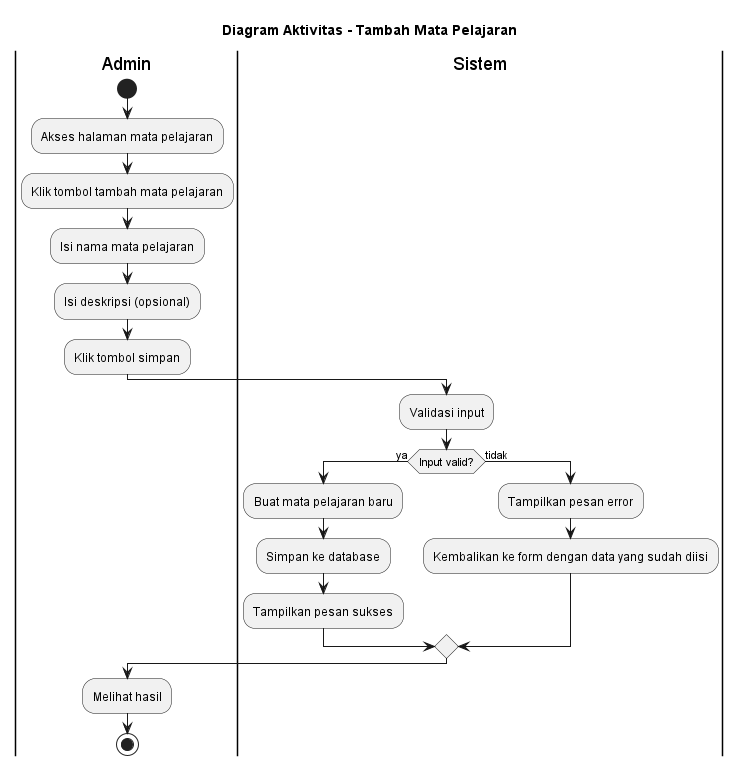

The diagram above was rendered by PlantUML. Its source (embedded in the PNG):
@startuml Tambah Mata Pelajaran - Diagram Aktivitas
title Diagram Aktivitas - Tambah Mata Pelajaran

|Admin|
start
:Akses halaman mata pelajaran;
:Klik tombol tambah mata pelajaran;
:Isi nama mata pelajaran;
:Isi deskripsi (opsional);
:Klik tombol simpan;

|Sistem|
:Validasi input;

if (Input valid?) then (ya)
  :Buat mata pelajaran baru;
  :Simpan ke database;
  :Tampilkan pesan sukses;
else (tidak)
  :Tampilkan pesan error;
  :Kembalikan ke form dengan data yang sudah diisi;
endif

|Admin|
:Melihat hasil;
stop
@enduml